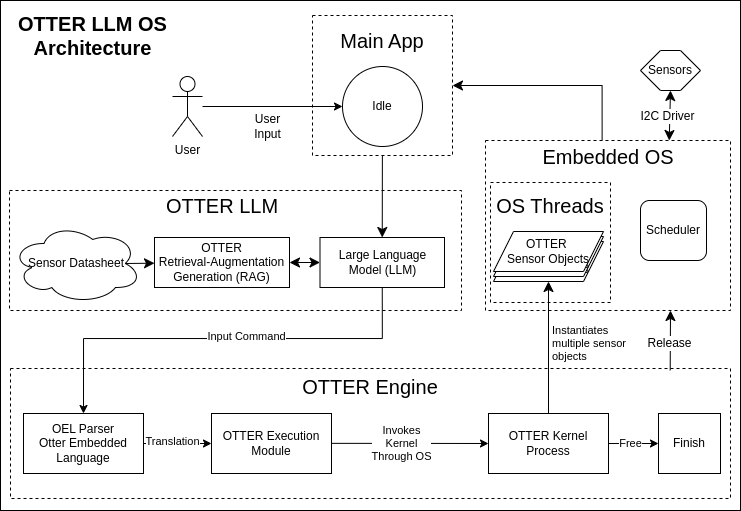

The diagram above was exported from draw.io. Its source (the exported page's mxGraphModel, read from the mxfile embedded in the PNG):
<mxGraphModel dx="1142" dy="665" grid="1" gridSize="10" guides="1" tooltips="1" connect="1" arrows="1" fold="1" page="1" pageScale="1" pageWidth="1169" pageHeight="827" background="none" math="0" shadow="0">
  <root>
    <mxCell id="0" />
    <mxCell id="1" parent="0" />
    <mxCell id="HC1KLed7YhEFgkm2joYd-23" value="" style="rounded=0;whiteSpace=wrap;html=1;fillColor=none;" parent="1" vertex="1">
      <mxGeometry x="240" y="10" width="740" height="510" as="geometry" />
    </mxCell>
    <mxCell id="HC1KLed7YhEFgkm2joYd-40" style="edgeStyle=orthogonalEdgeStyle;rounded=0;orthogonalLoop=1;jettySize=auto;html=1;entryX=1;entryY=0.5;entryDx=0;entryDy=0;fontSize=12;startSize=8;endSize=8;exitX=0.476;exitY=-0.002;exitDx=0;exitDy=0;exitPerimeter=0;" parent="1" source="HC1KLed7YhEFgkm2joYd-30" target="ehnDF2AUo_37OM0WWCZP-30" edge="1">
      <mxGeometry relative="1" as="geometry" />
    </mxCell>
    <mxCell id="HC1KLed7YhEFgkm2joYd-30" value="" style="rounded=0;whiteSpace=wrap;html=1;fillColor=none;dashed=1;" parent="1" vertex="1">
      <mxGeometry x="725" y="150" width="245" height="170" as="geometry" />
    </mxCell>
    <mxCell id="HC1KLed7YhEFgkm2joYd-16" value="" style="rounded=0;whiteSpace=wrap;html=1;fillColor=none;dashed=1;" parent="1" vertex="1">
      <mxGeometry x="730" y="192" width="120" height="120" as="geometry" />
    </mxCell>
    <mxCell id="HC1KLed7YhEFgkm2joYd-14" value="" style="rounded=0;whiteSpace=wrap;html=1;dashed=1;fillColor=none;" parent="1" vertex="1">
      <mxGeometry x="249" y="200" width="452" height="120" as="geometry" />
    </mxCell>
    <mxCell id="HC1KLed7YhEFgkm2joYd-10" style="edgeStyle=none;curved=1;rounded=0;orthogonalLoop=1;jettySize=auto;html=1;fontSize=12;startSize=8;endSize=8;entryX=0.5;entryY=0;entryDx=0;entryDy=0;" parent="1" source="ehnDF2AUo_37OM0WWCZP-30" target="HC1KLed7YhEFgkm2joYd-7" edge="1">
      <mxGeometry relative="1" as="geometry">
        <mxPoint x="622" y="240" as="targetPoint" />
      </mxGeometry>
    </mxCell>
    <mxCell id="ehnDF2AUo_37OM0WWCZP-30" value="" style="whiteSpace=wrap;html=1;aspect=fixed;fillColor=none;dashed=1;" parent="1" vertex="1">
      <mxGeometry x="552" y="25" width="140" height="140" as="geometry" />
    </mxCell>
    <mxCell id="ehnDF2AUo_37OM0WWCZP-33" value="" style="rounded=0;whiteSpace=wrap;html=1;fillColor=none;dashed=1;" parent="1" vertex="1">
      <mxGeometry x="250" y="378" width="720" height="130" as="geometry" />
    </mxCell>
    <mxCell id="ehnDF2AUo_37OM0WWCZP-23" style="edgeStyle=orthogonalEdgeStyle;rounded=0;orthogonalLoop=1;jettySize=auto;html=1;entryX=0.5;entryY=0;entryDx=0;entryDy=0;exitX=0.5;exitY=1;exitDx=0;exitDy=0;" parent="1" source="HC1KLed7YhEFgkm2joYd-7" target="ehnDF2AUo_37OM0WWCZP-7" edge="1">
      <mxGeometry relative="1" as="geometry">
        <Array as="points">
          <mxPoint x="622" y="348" />
          <mxPoint x="323" y="348" />
        </Array>
      </mxGeometry>
    </mxCell>
    <mxCell id="ehnDF2AUo_37OM0WWCZP-47" value="Input Command" style="edgeLabel;html=1;align=center;verticalAlign=middle;resizable=0;points=[];" parent="ehnDF2AUo_37OM0WWCZP-23" connectable="0" vertex="1">
      <mxGeometry x="-0.2371" y="-2" relative="1" as="geometry">
        <mxPoint x="-25" as="offset" />
      </mxGeometry>
    </mxCell>
    <mxCell id="ehnDF2AUo_37OM0WWCZP-2" value="Idle" style="ellipse;whiteSpace=wrap;html=1;aspect=fixed;" parent="1" vertex="1">
      <mxGeometry x="582" y="76" width="80" height="80" as="geometry" />
    </mxCell>
    <mxCell id="ehnDF2AUo_37OM0WWCZP-25" value="" style="edgeStyle=orthogonalEdgeStyle;rounded=0;orthogonalLoop=1;jettySize=auto;html=1;" parent="1" source="ehnDF2AUo_37OM0WWCZP-4" target="ehnDF2AUo_37OM0WWCZP-2" edge="1">
      <mxGeometry relative="1" as="geometry" />
    </mxCell>
    <mxCell id="ehnDF2AUo_37OM0WWCZP-4" value="User" style="shape=umlActor;verticalLabelPosition=bottom;verticalAlign=top;html=1;outlineConnect=0;" parent="1" vertex="1">
      <mxGeometry x="412" y="86" width="30" height="60" as="geometry" />
    </mxCell>
    <mxCell id="ehnDF2AUo_37OM0WWCZP-10" style="edgeStyle=orthogonalEdgeStyle;rounded=0;orthogonalLoop=1;jettySize=auto;html=1;exitX=1;exitY=0.5;exitDx=0;exitDy=0;" parent="1" source="ehnDF2AUo_37OM0WWCZP-7" target="ehnDF2AUo_37OM0WWCZP-9" edge="1">
      <mxGeometry relative="1" as="geometry" />
    </mxCell>
    <mxCell id="ehnDF2AUo_37OM0WWCZP-46" value="Translation" style="edgeLabel;html=1;align=center;verticalAlign=middle;resizable=0;points=[];" parent="ehnDF2AUo_37OM0WWCZP-10" connectable="0" vertex="1">
      <mxGeometry x="-0.1345" y="2" relative="1" as="geometry">
        <mxPoint as="offset" />
      </mxGeometry>
    </mxCell>
    <mxCell id="ehnDF2AUo_37OM0WWCZP-7" value="OEL Parser&lt;div&gt;Otter Embedded Language&lt;/div&gt;" style="rounded=0;whiteSpace=wrap;html=1;" parent="1" vertex="1">
      <mxGeometry x="263" y="423" width="120" height="60" as="geometry" />
    </mxCell>
    <mxCell id="ehnDF2AUo_37OM0WWCZP-11" style="edgeStyle=orthogonalEdgeStyle;rounded=0;orthogonalLoop=1;jettySize=auto;html=1;exitX=1;exitY=0.5;exitDx=0;exitDy=0;entryX=0;entryY=0.5;entryDx=0;entryDy=0;endArrow=classic;endFill=1;" parent="1" target="ehnDF2AUo_37OM0WWCZP-12" edge="1">
      <mxGeometry relative="1" as="geometry">
        <mxPoint x="726" y="456.1500000000001" as="targetPoint" />
        <mxPoint x="570.64" y="452.85" as="sourcePoint" />
        <Array as="points">
          <mxPoint x="648" y="453" />
          <mxPoint x="690" y="453" />
        </Array>
      </mxGeometry>
    </mxCell>
    <mxCell id="ehnDF2AUo_37OM0WWCZP-45" value="Invokes&lt;div&gt;Kernel&lt;/div&gt;&lt;div&gt;Through OS&lt;/div&gt;" style="edgeLabel;html=1;align=center;verticalAlign=middle;resizable=0;points=[];" parent="ehnDF2AUo_37OM0WWCZP-11" connectable="0" vertex="1">
      <mxGeometry x="-0.084" y="2" relative="1" as="geometry">
        <mxPoint x="-2" y="2" as="offset" />
      </mxGeometry>
    </mxCell>
    <mxCell id="ehnDF2AUo_37OM0WWCZP-9" value="OTTER Execution Module" style="rounded=0;whiteSpace=wrap;html=1;" parent="1" vertex="1">
      <mxGeometry x="451" y="423" width="120" height="60" as="geometry" />
    </mxCell>
    <mxCell id="ehnDF2AUo_37OM0WWCZP-37" style="edgeStyle=orthogonalEdgeStyle;rounded=0;orthogonalLoop=1;jettySize=auto;html=1;exitX=1;exitY=0.5;exitDx=0;exitDy=0;entryX=0;entryY=0.5;entryDx=0;entryDy=0;" parent="1" source="ehnDF2AUo_37OM0WWCZP-12" target="ehnDF2AUo_37OM0WWCZP-36" edge="1">
      <mxGeometry relative="1" as="geometry" />
    </mxCell>
    <mxCell id="ehnDF2AUo_37OM0WWCZP-44" value="Free" style="edgeLabel;html=1;align=center;verticalAlign=middle;resizable=0;points=[];" parent="ehnDF2AUo_37OM0WWCZP-37" connectable="0" vertex="1">
      <mxGeometry x="-0.2418" relative="1" as="geometry">
        <mxPoint x="3" as="offset" />
      </mxGeometry>
    </mxCell>
    <mxCell id="HC1KLed7YhEFgkm2joYd-21" style="edgeStyle=none;curved=1;rounded=0;orthogonalLoop=1;jettySize=auto;html=1;entryX=0.5;entryY=1;entryDx=0;entryDy=0;fontSize=12;startSize=8;endSize=8;" parent="1" source="ehnDF2AUo_37OM0WWCZP-12" target="ehnDF2AUo_37OM0WWCZP-50" edge="1">
      <mxGeometry relative="1" as="geometry" />
    </mxCell>
    <mxCell id="ehnDF2AUo_37OM0WWCZP-12" value="OTTER Kernel&lt;div&gt;Process&lt;/div&gt;" style="rounded=0;whiteSpace=wrap;html=1;" parent="1" vertex="1">
      <mxGeometry x="728" y="423" width="120" height="60" as="geometry" />
    </mxCell>
    <mxCell id="ehnDF2AUo_37OM0WWCZP-13" value="Main App" style="text;html=1;align=center;verticalAlign=middle;whiteSpace=wrap;rounded=0;fontSize=20;fillColor=none;gradientColor=none;fillStyle=solid;" parent="1" vertex="1">
      <mxGeometry x="552" y="40" width="140" height="20" as="geometry" />
    </mxCell>
    <mxCell id="ehnDF2AUo_37OM0WWCZP-15" value="OTTER Engine" style="text;html=1;align=center;verticalAlign=middle;whiteSpace=wrap;rounded=0;fontSize=20;" parent="1" vertex="1">
      <mxGeometry x="536" y="381" width="148" height="30" as="geometry" />
    </mxCell>
    <mxCell id="ehnDF2AUo_37OM0WWCZP-26" value="User&lt;div&gt;Input&lt;/div&gt;" style="text;html=1;align=center;verticalAlign=middle;resizable=0;points=[];autosize=1;strokeColor=none;fillColor=none;" parent="1" vertex="1">
      <mxGeometry x="482" y="116" width="50" height="40" as="geometry" />
    </mxCell>
    <mxCell id="ehnDF2AUo_37OM0WWCZP-36" value="Finish" style="rounded=0;whiteSpace=wrap;html=1;" parent="1" vertex="1">
      <mxGeometry x="898" y="423" width="62" height="60" as="geometry" />
    </mxCell>
    <mxCell id="HC1KLed7YhEFgkm2joYd-39" style="edgeStyle=none;curved=1;rounded=0;orthogonalLoop=1;jettySize=auto;html=1;exitX=0.5;exitY=1;exitDx=0;exitDy=0;entryX=0.75;entryY=0;entryDx=0;entryDy=0;fontSize=12;startSize=8;endSize=8;startArrow=classic;startFill=1;" parent="1" source="ehnDF2AUo_37OM0WWCZP-49" target="HC1KLed7YhEFgkm2joYd-30" edge="1">
      <mxGeometry relative="1" as="geometry" />
    </mxCell>
    <mxCell id="HC1KLed7YhEFgkm2joYd-41" value="I2C Driver" style="edgeLabel;html=1;align=center;verticalAlign=middle;resizable=0;points=[];fontSize=12;" parent="HC1KLed7YhEFgkm2joYd-39" connectable="0" vertex="1">
      <mxGeometry x="0.0348" y="-3" relative="1" as="geometry">
        <mxPoint as="offset" />
      </mxGeometry>
    </mxCell>
    <mxCell id="ehnDF2AUo_37OM0WWCZP-49" value="Sensors" style="shape=hexagon;perimeter=hexagonPerimeter2;whiteSpace=wrap;html=1;fixedSize=1;" parent="1" vertex="1">
      <mxGeometry x="880" y="60" width="60" height="40" as="geometry" />
    </mxCell>
    <mxCell id="ehnDF2AUo_37OM0WWCZP-58" value="Instantiates&lt;div&gt;multiple sensor&lt;/div&gt;&lt;div&gt;objects&lt;/div&gt;" style="text;html=1;align=left;verticalAlign=middle;resizable=0;points=[];autosize=1;strokeColor=none;fillColor=none;fontSize=11;spacing=2;spacingBottom=0;spacingTop=0;" parent="1" vertex="1">
      <mxGeometry x="790" y="328" width="100" height="50" as="geometry" />
    </mxCell>
    <mxCell id="HC1KLed7YhEFgkm2joYd-6" value="OTTER&lt;div&gt;Retrieval-Augmentation Generation (RAG)&lt;/div&gt;" style="rounded=0;whiteSpace=wrap;html=1;" parent="1" vertex="1">
      <mxGeometry x="394" y="247" width="135" height="50" as="geometry" />
    </mxCell>
    <mxCell id="HC1KLed7YhEFgkm2joYd-11" style="edgeStyle=none;curved=1;rounded=0;orthogonalLoop=1;jettySize=auto;html=1;fontSize=12;startSize=8;endSize=8;startArrow=classic;startFill=1;" parent="1" source="HC1KLed7YhEFgkm2joYd-7" target="HC1KLed7YhEFgkm2joYd-6" edge="1">
      <mxGeometry relative="1" as="geometry" />
    </mxCell>
    <mxCell id="HC1KLed7YhEFgkm2joYd-7" value="Large Language Model (LLM)" style="rounded=0;whiteSpace=wrap;html=1;" parent="1" vertex="1">
      <mxGeometry x="559.5" y="247" width="124.5" height="50" as="geometry" />
    </mxCell>
    <mxCell id="HC1KLed7YhEFgkm2joYd-13" style="edgeStyle=none;curved=1;rounded=0;orthogonalLoop=1;jettySize=auto;html=1;exitX=0.875;exitY=0.5;exitDx=0;exitDy=0;exitPerimeter=0;fontSize=12;startSize=8;endSize=8;" parent="1" source="HC1KLed7YhEFgkm2joYd-8" target="HC1KLed7YhEFgkm2joYd-6" edge="1">
      <mxGeometry relative="1" as="geometry" />
    </mxCell>
    <mxCell id="HC1KLed7YhEFgkm2joYd-8" value="Sensor Datasheet" style="ellipse;shape=cloud;whiteSpace=wrap;html=1;" parent="1" vertex="1">
      <mxGeometry x="251" y="233" width="130" height="80" as="geometry" />
    </mxCell>
    <mxCell id="HC1KLed7YhEFgkm2joYd-15" value="OTTER LLM" style="text;html=1;align=center;verticalAlign=middle;whiteSpace=wrap;rounded=0;fontSize=20;" parent="1" vertex="1">
      <mxGeometry x="396.5" y="200" width="130" height="30" as="geometry" />
    </mxCell>
    <mxCell id="HC1KLed7YhEFgkm2joYd-17" value="Scheduler" style="rounded=1;whiteSpace=wrap;html=1;" parent="1" vertex="1">
      <mxGeometry x="880" y="210" width="66" height="60" as="geometry" />
    </mxCell>
    <mxCell id="HC1KLed7YhEFgkm2joYd-18" value="OS Threads" style="text;html=1;align=center;verticalAlign=middle;whiteSpace=wrap;rounded=0;fontSize=20;" parent="1" vertex="1">
      <mxGeometry x="733" y="200" width="114" height="30" as="geometry" />
    </mxCell>
    <mxCell id="HC1KLed7YhEFgkm2joYd-24" value="" style="endArrow=none;html=1;rounded=0;fontSize=12;startSize=8;endSize=8;curved=1;entryX=0.905;entryY=0.725;entryDx=0;entryDy=0;entryPerimeter=0;startArrow=classic;startFill=1;" parent="1" target="HC1KLed7YhEFgkm2joYd-23" edge="1">
      <mxGeometry width="50" height="50" relative="1" as="geometry">
        <mxPoint x="910" y="320" as="sourcePoint" />
        <mxPoint x="960" y="270" as="targetPoint" />
      </mxGeometry>
    </mxCell>
    <mxCell id="HC1KLed7YhEFgkm2joYd-25" value="Release" style="edgeLabel;html=1;align=center;verticalAlign=middle;resizable=0;points=[];fontSize=12;" parent="HC1KLed7YhEFgkm2joYd-24" connectable="0" vertex="1">
      <mxGeometry x="0.1143" y="-1" relative="1" as="geometry">
        <mxPoint as="offset" />
      </mxGeometry>
    </mxCell>
    <mxCell id="HC1KLed7YhEFgkm2joYd-26" value="&lt;font style=&quot;font-size: 20px;&quot;&gt;&lt;b&gt;OTTER LLM OS&lt;/b&gt;&lt;/font&gt;&lt;div&gt;&lt;font style=&quot;font-size: 20px;&quot;&gt;&lt;b&gt;Architecture&lt;/b&gt;&lt;/font&gt;&lt;/div&gt;" style="text;strokeColor=none;fillColor=none;html=1;align=center;verticalAlign=middle;whiteSpace=wrap;rounded=0;fontSize=16;" parent="1" vertex="1">
      <mxGeometry x="253" y="30" width="159" height="30" as="geometry" />
    </mxCell>
    <mxCell id="HC1KLed7YhEFgkm2joYd-29" value="Embedded OS" style="text;html=1;align=center;verticalAlign=middle;whiteSpace=wrap;rounded=0;fontSize=20;fillColor=none;gradientColor=none;fillStyle=solid;" parent="1" vertex="1">
      <mxGeometry x="777.5" y="156" width="140" height="20" as="geometry" />
    </mxCell>
    <mxCell id="HC1KLed7YhEFgkm2joYd-36" value="" style="group" parent="1" connectable="0" vertex="1">
      <mxGeometry x="733" y="241" width="110" height="50" as="geometry" />
    </mxCell>
    <mxCell id="ehnDF2AUo_37OM0WWCZP-50" value="OTTER&amp;nbsp;&lt;div&gt;Sensor Objects&lt;/div&gt;" style="shape=parallelogram;perimeter=parallelogramPerimeter;whiteSpace=wrap;html=1;fixedSize=1;" parent="HC1KLed7YhEFgkm2joYd-36" vertex="1">
      <mxGeometry y="10" width="110" height="40" as="geometry" />
    </mxCell>
    <mxCell id="HC1KLed7YhEFgkm2joYd-19" value="OTTER&amp;nbsp;&lt;div&gt;Sensor Objects&lt;/div&gt;" style="shape=parallelogram;perimeter=parallelogramPerimeter;whiteSpace=wrap;html=1;fixedSize=1;" parent="HC1KLed7YhEFgkm2joYd-36" vertex="1">
      <mxGeometry y="5" width="110" height="40" as="geometry" />
    </mxCell>
    <mxCell id="HC1KLed7YhEFgkm2joYd-20" value="OTTER&amp;nbsp;&lt;div&gt;Sensor Objects&lt;/div&gt;" style="shape=parallelogram;perimeter=parallelogramPerimeter;whiteSpace=wrap;html=1;fixedSize=1;" parent="HC1KLed7YhEFgkm2joYd-36" vertex="1">
      <mxGeometry width="110" height="40" as="geometry" />
    </mxCell>
  </root>
</mxGraphModel>